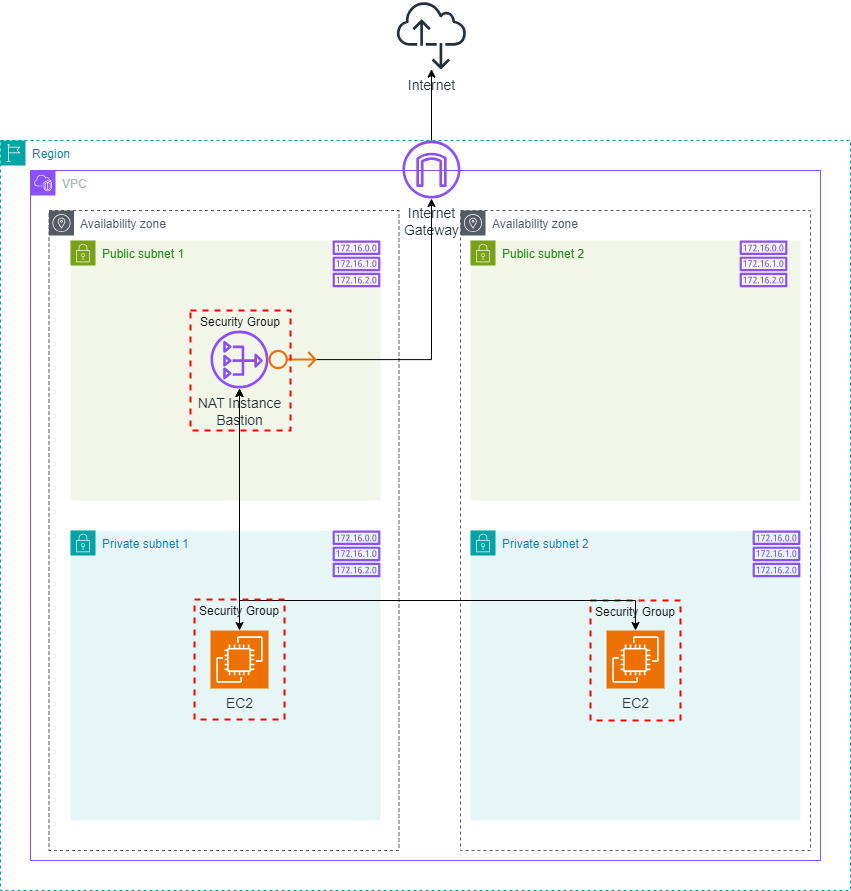

The diagram above was exported from draw.io. Its source (the exported page's mxGraphModel, read from the mxfile embedded in the PNG):
<mxGraphModel dx="1651" dy="2082" grid="1" gridSize="10" guides="1" tooltips="1" connect="1" arrows="1" fold="1" page="1" pageScale="1" pageWidth="827" pageHeight="1169" math="0" shadow="0">
  <root>
    <mxCell id="0" />
    <mxCell id="1" parent="0" />
    <mxCell id="VJ70i2QwnkAUSw2PNlmR-3" value="Region" style="points=[[0,0],[0.25,0],[0.5,0],[0.75,0],[1,0],[1,0.25],[1,0.5],[1,0.75],[1,1],[0.75,1],[0.5,1],[0.25,1],[0,1],[0,0.75],[0,0.5],[0,0.25]];outlineConnect=0;gradientColor=none;html=1;whiteSpace=wrap;fontSize=12;fontStyle=0;container=1;pointerEvents=0;collapsible=0;recursiveResize=0;shape=mxgraph.aws4.group;grIcon=mxgraph.aws4.group_region;strokeColor=#00A4A6;fillColor=none;verticalAlign=top;align=left;spacingLeft=30;fontColor=#147EBA;dashed=1;" vertex="1" parent="1">
      <mxGeometry x="40" y="-30" width="850" height="750" as="geometry" />
    </mxCell>
    <mxCell id="VJ70i2QwnkAUSw2PNlmR-2" value="VPC" style="points=[[0,0],[0.25,0],[0.5,0],[0.75,0],[1,0],[1,0.25],[1,0.5],[1,0.75],[1,1],[0.75,1],[0.5,1],[0.25,1],[0,1],[0,0.75],[0,0.5],[0,0.25]];outlineConnect=0;gradientColor=none;html=1;whiteSpace=wrap;fontSize=12;fontStyle=0;container=1;pointerEvents=0;collapsible=0;recursiveResize=0;shape=mxgraph.aws4.group;grIcon=mxgraph.aws4.group_vpc2;strokeColor=#8C4FFF;fillColor=none;verticalAlign=top;align=left;spacingLeft=30;fontColor=#AAB7B8;dashed=0;" vertex="1" parent="VJ70i2QwnkAUSw2PNlmR-3">
      <mxGeometry x="30" y="30" width="790" height="690" as="geometry" />
    </mxCell>
    <mxCell id="VJ70i2QwnkAUSw2PNlmR-13" value="Availability zone" style="sketch=0;outlineConnect=0;gradientColor=none;html=1;whiteSpace=wrap;fontSize=12;fontStyle=0;shape=mxgraph.aws4.group;grIcon=mxgraph.aws4.group_availability_zone;strokeColor=#545B64;fillColor=none;verticalAlign=top;align=left;spacingLeft=30;fontColor=#545B64;dashed=1;" vertex="1" parent="VJ70i2QwnkAUSw2PNlmR-2">
      <mxGeometry x="430" y="40" width="350" height="640" as="geometry" />
    </mxCell>
    <mxCell id="VJ70i2QwnkAUSw2PNlmR-4" value="Availability zone" style="sketch=0;outlineConnect=0;gradientColor=none;html=1;whiteSpace=wrap;fontSize=12;fontStyle=0;shape=mxgraph.aws4.group;grIcon=mxgraph.aws4.group_availability_zone;strokeColor=#545B64;fillColor=none;verticalAlign=top;align=left;spacingLeft=30;fontColor=#545B64;dashed=1;" vertex="1" parent="VJ70i2QwnkAUSw2PNlmR-2">
      <mxGeometry x="18.5" y="40" width="350" height="640" as="geometry" />
    </mxCell>
    <mxCell id="VJ70i2QwnkAUSw2PNlmR-5" value="Public subnet 1" style="points=[[0,0],[0.25,0],[0.5,0],[0.75,0],[1,0],[1,0.25],[1,0.5],[1,0.75],[1,1],[0.75,1],[0.5,1],[0.25,1],[0,1],[0,0.75],[0,0.5],[0,0.25]];outlineConnect=0;gradientColor=none;html=1;whiteSpace=wrap;fontSize=12;fontStyle=0;container=1;pointerEvents=0;collapsible=0;recursiveResize=0;shape=mxgraph.aws4.group;grIcon=mxgraph.aws4.group_security_group;grStroke=0;strokeColor=#7AA116;fillColor=#F2F6E8;verticalAlign=top;align=left;spacingLeft=30;fontColor=#248814;dashed=0;" vertex="1" parent="VJ70i2QwnkAUSw2PNlmR-2">
      <mxGeometry x="40" y="70" width="310" height="260" as="geometry" />
    </mxCell>
    <mxCell id="VJ70i2QwnkAUSw2PNlmR-8" value="NAT Instance&lt;div&gt;Bastion&lt;/div&gt;" style="sketch=0;outlineConnect=0;fontColor=#232F3E;gradientColor=none;fillColor=#8C4FFF;strokeColor=none;dashed=0;verticalLabelPosition=bottom;verticalAlign=top;align=center;html=1;fontSize=14;fontStyle=0;aspect=fixed;pointerEvents=1;shape=mxgraph.aws4.nat_gateway;" vertex="1" parent="VJ70i2QwnkAUSw2PNlmR-5">
      <mxGeometry x="140" y="90" width="58" height="58" as="geometry" />
    </mxCell>
    <mxCell id="VJ70i2QwnkAUSw2PNlmR-15" value="Public subnet 2" style="points=[[0,0],[0.25,0],[0.5,0],[0.75,0],[1,0],[1,0.25],[1,0.5],[1,0.75],[1,1],[0.75,1],[0.5,1],[0.25,1],[0,1],[0,0.75],[0,0.5],[0,0.25]];outlineConnect=0;gradientColor=none;html=1;whiteSpace=wrap;fontSize=12;fontStyle=0;container=1;pointerEvents=0;collapsible=0;recursiveResize=0;shape=mxgraph.aws4.group;grIcon=mxgraph.aws4.group_security_group;grStroke=0;strokeColor=#7AA116;fillColor=#F2F6E8;verticalAlign=top;align=left;spacingLeft=30;fontColor=#248814;dashed=0;" vertex="1" parent="VJ70i2QwnkAUSw2PNlmR-2">
      <mxGeometry x="440" y="70" width="330" height="260" as="geometry" />
    </mxCell>
    <mxCell id="VJ70i2QwnkAUSw2PNlmR-6" value="Private subnet 1&lt;div&gt;&lt;br&gt;&lt;/div&gt;" style="points=[[0,0],[0.25,0],[0.5,0],[0.75,0],[1,0],[1,0.25],[1,0.5],[1,0.75],[1,1],[0.75,1],[0.5,1],[0.25,1],[0,1],[0,0.75],[0,0.5],[0,0.25]];outlineConnect=0;gradientColor=none;html=1;whiteSpace=wrap;fontSize=12;fontStyle=0;container=1;pointerEvents=0;collapsible=0;recursiveResize=0;shape=mxgraph.aws4.group;grIcon=mxgraph.aws4.group_security_group;grStroke=0;strokeColor=#00A4A6;fillColor=#E6F6F7;verticalAlign=top;align=left;spacingLeft=30;fontColor=#147EBA;dashed=0;" vertex="1" parent="VJ70i2QwnkAUSw2PNlmR-2">
      <mxGeometry x="40" y="360" width="310" height="290" as="geometry" />
    </mxCell>
    <mxCell id="VJ70i2QwnkAUSw2PNlmR-16" value="Private subnet 2" style="points=[[0,0],[0.25,0],[0.5,0],[0.75,0],[1,0],[1,0.25],[1,0.5],[1,0.75],[1,1],[0.75,1],[0.5,1],[0.25,1],[0,1],[0,0.75],[0,0.5],[0,0.25]];outlineConnect=0;gradientColor=none;html=1;whiteSpace=wrap;fontSize=12;fontStyle=0;container=1;pointerEvents=0;collapsible=0;recursiveResize=0;shape=mxgraph.aws4.group;grIcon=mxgraph.aws4.group_security_group;grStroke=0;strokeColor=#00A4A6;fillColor=#E6F6F7;verticalAlign=top;align=left;spacingLeft=30;fontColor=#147EBA;dashed=0;" vertex="1" parent="VJ70i2QwnkAUSw2PNlmR-2">
      <mxGeometry x="440" y="360" width="330" height="290" as="geometry" />
    </mxCell>
    <mxCell id="VJ70i2QwnkAUSw2PNlmR-35" value="EC2" style="sketch=0;points=[[0,0,0],[0.25,0,0],[0.5,0,0],[0.75,0,0],[1,0,0],[0,1,0],[0.25,1,0],[0.5,1,0],[0.75,1,0],[1,1,0],[0,0.25,0],[0,0.5,0],[0,0.75,0],[1,0.25,0],[1,0.5,0],[1,0.75,0]];outlineConnect=0;fontColor=#232F3E;fillColor=#ED7100;strokeColor=#ffffff;dashed=0;verticalLabelPosition=bottom;verticalAlign=top;align=center;html=1;fontSize=14;fontStyle=0;aspect=fixed;shape=mxgraph.aws4.resourceIcon;resIcon=mxgraph.aws4.ec2;" vertex="1" parent="VJ70i2QwnkAUSw2PNlmR-16">
      <mxGeometry x="136" y="100" width="58" height="58" as="geometry" />
    </mxCell>
    <mxCell id="VJ70i2QwnkAUSw2PNlmR-46" value="Security Group" style="fontStyle=0;verticalAlign=top;align=center;spacingTop=-2;fillColor=none;rounded=0;whiteSpace=wrap;html=1;strokeColor=#FF0000;strokeWidth=2;dashed=1;container=1;collapsible=0;expand=0;recursiveResize=0;" vertex="1" parent="VJ70i2QwnkAUSw2PNlmR-16">
      <mxGeometry x="120" y="70" width="90" height="120" as="geometry" />
    </mxCell>
    <mxCell id="VJ70i2QwnkAUSw2PNlmR-9" value="EC2" style="sketch=0;points=[[0,0,0],[0.25,0,0],[0.5,0,0],[0.75,0,0],[1,0,0],[0,1,0],[0.25,1,0],[0.5,1,0],[0.75,1,0],[1,1,0],[0,0.25,0],[0,0.5,0],[0,0.75,0],[1,0.25,0],[1,0.5,0],[1,0.75,0]];outlineConnect=0;fontColor=#232F3E;fillColor=#ED7100;strokeColor=#ffffff;dashed=0;verticalLabelPosition=bottom;verticalAlign=top;align=center;html=1;fontSize=14;fontStyle=0;aspect=fixed;shape=mxgraph.aws4.resourceIcon;resIcon=mxgraph.aws4.ec2;" vertex="1" parent="VJ70i2QwnkAUSw2PNlmR-2">
      <mxGeometry x="180" y="460" width="58" height="58" as="geometry" />
    </mxCell>
    <mxCell id="VJ70i2QwnkAUSw2PNlmR-36" value="" style="sketch=0;outlineConnect=0;fontColor=#232F3E;gradientColor=none;fillColor=#8C4FFF;strokeColor=none;dashed=0;verticalLabelPosition=bottom;verticalAlign=top;align=center;html=1;fontSize=12;fontStyle=0;aspect=fixed;pointerEvents=1;shape=mxgraph.aws4.route_table;" vertex="1" parent="VJ70i2QwnkAUSw2PNlmR-2">
      <mxGeometry x="302" y="70" width="48" height="46.77" as="geometry" />
    </mxCell>
    <mxCell id="VJ70i2QwnkAUSw2PNlmR-37" value="" style="sketch=0;outlineConnect=0;fontColor=#232F3E;gradientColor=none;fillColor=#8C4FFF;strokeColor=none;dashed=0;verticalLabelPosition=bottom;verticalAlign=top;align=center;html=1;fontSize=12;fontStyle=0;aspect=fixed;pointerEvents=1;shape=mxgraph.aws4.route_table;" vertex="1" parent="VJ70i2QwnkAUSw2PNlmR-2">
      <mxGeometry x="709" y="70" width="48" height="46.77" as="geometry" />
    </mxCell>
    <mxCell id="VJ70i2QwnkAUSw2PNlmR-38" value="" style="sketch=0;outlineConnect=0;fontColor=#232F3E;gradientColor=none;fillColor=#8C4FFF;strokeColor=none;dashed=0;verticalLabelPosition=bottom;verticalAlign=top;align=center;html=1;fontSize=12;fontStyle=0;aspect=fixed;pointerEvents=1;shape=mxgraph.aws4.route_table;" vertex="1" parent="VJ70i2QwnkAUSw2PNlmR-2">
      <mxGeometry x="722" y="360" width="48" height="46.77" as="geometry" />
    </mxCell>
    <mxCell id="VJ70i2QwnkAUSw2PNlmR-39" value="" style="sketch=0;outlineConnect=0;fontColor=#232F3E;gradientColor=none;fillColor=#8C4FFF;strokeColor=none;dashed=0;verticalLabelPosition=bottom;verticalAlign=top;align=center;html=1;fontSize=12;fontStyle=0;aspect=fixed;pointerEvents=1;shape=mxgraph.aws4.route_table;" vertex="1" parent="VJ70i2QwnkAUSw2PNlmR-2">
      <mxGeometry x="302" y="360" width="48" height="46.77" as="geometry" />
    </mxCell>
    <mxCell id="VJ70i2QwnkAUSw2PNlmR-40" style="edgeStyle=orthogonalEdgeStyle;rounded=0;orthogonalLoop=1;jettySize=auto;html=1;entryX=0.5;entryY=0;entryDx=0;entryDy=0;entryPerimeter=0;startArrow=classic;startFill=1;" edge="1" parent="VJ70i2QwnkAUSw2PNlmR-2" source="VJ70i2QwnkAUSw2PNlmR-8" target="VJ70i2QwnkAUSw2PNlmR-9">
      <mxGeometry relative="1" as="geometry" />
    </mxCell>
    <mxCell id="VJ70i2QwnkAUSw2PNlmR-41" style="edgeStyle=orthogonalEdgeStyle;rounded=0;orthogonalLoop=1;jettySize=auto;html=1;startArrow=classic;startFill=1;" edge="1" parent="VJ70i2QwnkAUSw2PNlmR-2" source="VJ70i2QwnkAUSw2PNlmR-35" target="VJ70i2QwnkAUSw2PNlmR-8">
      <mxGeometry relative="1" as="geometry">
        <Array as="points">
          <mxPoint x="605" y="430" />
          <mxPoint x="209" y="430" />
        </Array>
      </mxGeometry>
    </mxCell>
    <mxCell id="VJ70i2QwnkAUSw2PNlmR-10" value="Internet&lt;div style=&quot;font-size: 14px;&quot;&gt;Gateway&lt;/div&gt;" style="sketch=0;outlineConnect=0;fontColor=#232F3E;gradientColor=none;fillColor=#8C4FFF;strokeColor=none;dashed=0;verticalLabelPosition=bottom;verticalAlign=top;align=center;html=1;fontSize=14;fontStyle=0;aspect=fixed;pointerEvents=1;shape=mxgraph.aws4.internet_gateway;" vertex="1" parent="VJ70i2QwnkAUSw2PNlmR-2">
      <mxGeometry x="372" y="-30" width="58" height="58" as="geometry" />
    </mxCell>
    <mxCell id="VJ70i2QwnkAUSw2PNlmR-42" style="edgeStyle=orthogonalEdgeStyle;rounded=0;orthogonalLoop=1;jettySize=auto;html=1;startArrow=none;startFill=0;" edge="1" parent="VJ70i2QwnkAUSw2PNlmR-2" source="VJ70i2QwnkAUSw2PNlmR-48" target="VJ70i2QwnkAUSw2PNlmR-10">
      <mxGeometry relative="1" as="geometry" />
    </mxCell>
    <mxCell id="VJ70i2QwnkAUSw2PNlmR-47" value="Security Group" style="fontStyle=0;verticalAlign=top;align=center;spacingTop=-2;fillColor=none;rounded=0;whiteSpace=wrap;html=1;strokeColor=#FF0000;strokeWidth=2;dashed=1;container=1;collapsible=0;expand=0;recursiveResize=0;" vertex="1" parent="VJ70i2QwnkAUSw2PNlmR-2">
      <mxGeometry x="164" y="429" width="90" height="120" as="geometry" />
    </mxCell>
    <mxCell id="VJ70i2QwnkAUSw2PNlmR-48" value="" style="sketch=0;outlineConnect=0;fontColor=#232F3E;gradientColor=none;fillColor=#ED7100;strokeColor=none;dashed=0;verticalLabelPosition=bottom;verticalAlign=top;align=center;html=1;fontSize=12;fontStyle=0;aspect=fixed;pointerEvents=1;shape=mxgraph.aws4.elastic_ip_address;" vertex="1" parent="VJ70i2QwnkAUSw2PNlmR-2">
      <mxGeometry x="238" y="179" width="48" height="20" as="geometry" />
    </mxCell>
    <mxCell id="VJ70i2QwnkAUSw2PNlmR-50" value="Security Group" style="fontStyle=0;verticalAlign=top;align=center;spacingTop=-2;fillColor=none;rounded=0;whiteSpace=wrap;html=1;strokeColor=#FF0000;strokeWidth=2;dashed=1;container=1;collapsible=0;expand=0;recursiveResize=0;" vertex="1" parent="VJ70i2QwnkAUSw2PNlmR-2">
      <mxGeometry x="160" y="140" width="100" height="120" as="geometry" />
    </mxCell>
    <mxCell id="VJ70i2QwnkAUSw2PNlmR-11" value="Internet" style="sketch=0;outlineConnect=0;fontColor=#232F3E;gradientColor=none;fillColor=#232F3D;strokeColor=none;dashed=0;verticalLabelPosition=bottom;verticalAlign=top;align=center;html=1;fontSize=14;fontStyle=0;aspect=fixed;pointerEvents=1;shape=mxgraph.aws4.internet_alt2;" vertex="1" parent="1">
      <mxGeometry x="436" y="-170" width="70" height="70" as="geometry" />
    </mxCell>
    <mxCell id="VJ70i2QwnkAUSw2PNlmR-45" style="edgeStyle=orthogonalEdgeStyle;rounded=0;orthogonalLoop=1;jettySize=auto;html=1;" edge="1" parent="1" source="VJ70i2QwnkAUSw2PNlmR-10" target="VJ70i2QwnkAUSw2PNlmR-11">
      <mxGeometry relative="1" as="geometry" />
    </mxCell>
  </root>
</mxGraphModel>